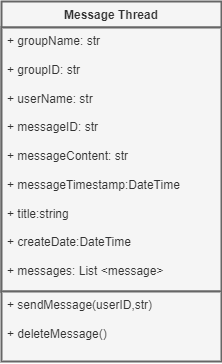

The diagram above was exported from draw.io. Its source (the exported page's mxGraphModel, read from the mxfile embedded in the PNG):
<mxGraphModel dx="1640" dy="631" grid="1" gridSize="10" guides="1" tooltips="1" connect="1" arrows="1" fold="1" page="1" pageScale="1" pageWidth="850" pageHeight="1100" math="0" shadow="0">
  <root>
    <mxCell id="0" />
    <mxCell id="1" parent="0" />
    <mxCell id="m_SX3JOlkkO50p4R6vR2-72" value="Message Thread&lt;div&gt;&lt;br&gt;&lt;/div&gt;" style="swimlane;fontStyle=1;align=center;verticalAlign=top;childLayout=stackLayout;horizontal=1;startSize=26;horizontalStack=0;resizeParent=1;resizeParentMax=0;resizeLast=0;collapsible=1;marginBottom=0;whiteSpace=wrap;html=1;strokeWidth=2;fillColor=#f5f5f5;fontColor=#333333;strokeColor=#666666;" vertex="1" parent="1">
      <mxGeometry x="315" y="220" width="220" height="290" as="geometry" />
    </mxCell>
    <mxCell id="m_SX3JOlkkO50p4R6vR2-73" value="+ groupName: str&lt;div&gt;&lt;br&gt;&lt;div&gt;+ groupID: str&lt;br&gt;&lt;/div&gt;&lt;div&gt;&lt;br&gt;&lt;/div&gt;&lt;div&gt;+ userName: str&lt;br&gt;&lt;/div&gt;&lt;div&gt;&lt;br&gt;&lt;/div&gt;&lt;div&gt;+ messageID: str&lt;br&gt;&lt;/div&gt;&lt;div&gt;&lt;br&gt;&lt;/div&gt;&lt;div&gt;+ messageContent: str&lt;br&gt;&lt;/div&gt;&lt;div&gt;&lt;br&gt;&lt;/div&gt;&lt;div&gt;+ messageTimestamp:DateTime&lt;br&gt;&lt;/div&gt;&lt;div&gt;&lt;br&gt;&lt;/div&gt;&lt;div&gt;+ title:string&lt;br&gt;&lt;/div&gt;&lt;div&gt;&lt;br&gt;&lt;/div&gt;&lt;div&gt;+ createDate:DateTime&lt;br&gt;&lt;/div&gt;&lt;div&gt;&lt;br&gt;&lt;/div&gt;&lt;div&gt;+ messages: List &amp;lt;message&amp;gt;&lt;br&gt;&lt;/div&gt;&lt;div&gt;&lt;br&gt;&lt;/div&gt;&lt;div&gt;+ members: List &amp;lt;members&amp;gt;&lt;br&gt;&lt;/div&gt;&lt;div&gt;&lt;br&gt;&lt;/div&gt;&lt;div&gt;&lt;br&gt;&lt;/div&gt;&lt;/div&gt;" style="text;align=left;verticalAlign=top;spacingLeft=4;spacingRight=4;overflow=hidden;rotatable=0;points=[[0,0.5],[1,0.5]];portConstraint=eastwest;whiteSpace=wrap;html=1;strokeWidth=2;fillColor=#f5f5f5;fontColor=#333333;strokeColor=#666666;" vertex="1" parent="m_SX3JOlkkO50p4R6vR2-72">
      <mxGeometry y="26" width="220" height="264" as="geometry" />
    </mxCell>
    <mxCell id="m_SX3JOlkkO50p4R6vR2-74" value="+ sendMessage(userID,str)&lt;div&gt;&lt;br&gt;&lt;/div&gt;&lt;div&gt;+ deleteMessage()&lt;br&gt;&lt;/div&gt;" style="text;align=left;verticalAlign=top;spacingLeft=4;spacingRight=4;overflow=hidden;rotatable=0;points=[[0,0.5],[1,0.5]];portConstraint=eastwest;whiteSpace=wrap;html=1;strokeWidth=2;fillColor=#f5f5f5;fontColor=#333333;strokeColor=#666666;" vertex="1" parent="1">
      <mxGeometry x="315" y="510" width="220" height="70" as="geometry" />
    </mxCell>
  </root>
</mxGraphModel>